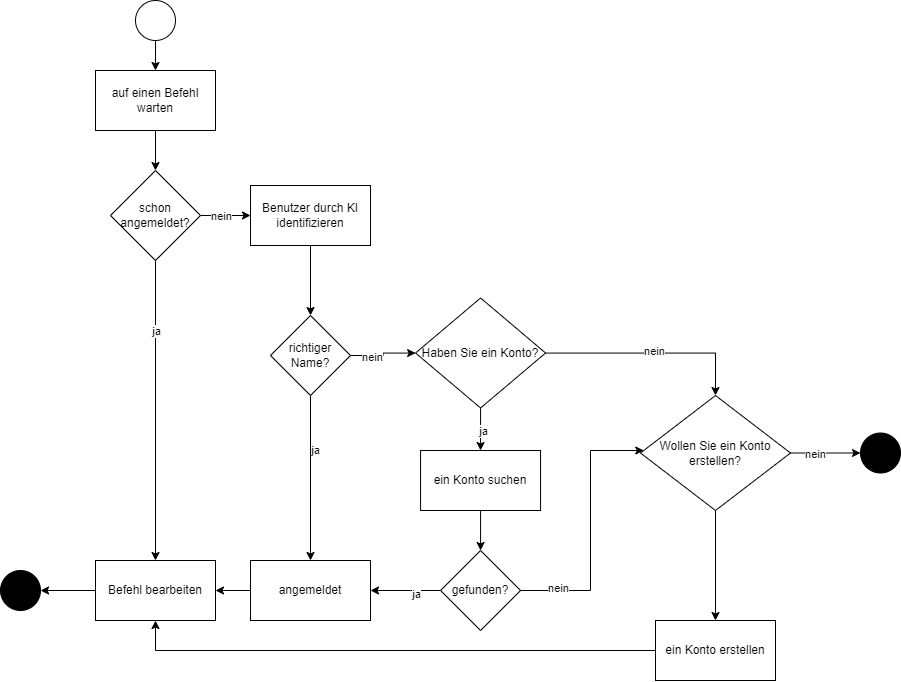

The diagram above was exported from draw.io. Its source (the exported page's mxGraphModel, read from the mxfile embedded in the PNG):
<mxGraphModel dx="1591" dy="937" grid="1" gridSize="10" guides="1" tooltips="1" connect="1" arrows="1" fold="1" page="1" pageScale="1" pageWidth="827" pageHeight="1169" math="0" shadow="0">
  <root>
    <mxCell id="0" />
    <mxCell id="1" parent="0" />
    <mxCell id="6r_2cjUldZSb9a7UXHHR-37" value="" style="edgeStyle=orthogonalEdgeStyle;rounded=0;orthogonalLoop=1;jettySize=auto;html=1;" parent="1" source="6r_2cjUldZSb9a7UXHHR-6" target="6r_2cjUldZSb9a7UXHHR-36" edge="1">
      <mxGeometry relative="1" as="geometry" />
    </mxCell>
    <mxCell id="6r_2cjUldZSb9a7UXHHR-70" value="nein" style="edgeLabel;html=1;align=center;verticalAlign=middle;resizable=0;points=[];" parent="6r_2cjUldZSb9a7UXHHR-37" vertex="1" connectable="0">
      <mxGeometry x="-0.18" relative="1" as="geometry">
        <mxPoint as="offset" />
      </mxGeometry>
    </mxCell>
    <mxCell id="6r_2cjUldZSb9a7UXHHR-59" style="edgeStyle=orthogonalEdgeStyle;rounded=0;orthogonalLoop=1;jettySize=auto;html=1;" parent="1" source="6r_2cjUldZSb9a7UXHHR-6" target="6r_2cjUldZSb9a7UXHHR-56" edge="1">
      <mxGeometry relative="1" as="geometry" />
    </mxCell>
    <mxCell id="6r_2cjUldZSb9a7UXHHR-71" value="ja" style="edgeLabel;html=1;align=center;verticalAlign=middle;resizable=0;points=[];" parent="6r_2cjUldZSb9a7UXHHR-59" vertex="1" connectable="0">
      <mxGeometry x="-0.5311" relative="1" as="geometry">
        <mxPoint as="offset" />
      </mxGeometry>
    </mxCell>
    <mxCell id="6r_2cjUldZSb9a7UXHHR-6" value="schon angemeldet?" style="rhombus;whiteSpace=wrap;html=1;rounded=0;" parent="1" vertex="1">
      <mxGeometry x="340" y="210" width="90" height="90" as="geometry" />
    </mxCell>
    <mxCell id="6r_2cjUldZSb9a7UXHHR-15" value="" style="edgeStyle=orthogonalEdgeStyle;rounded=0;orthogonalLoop=1;jettySize=auto;html=1;" parent="1" source="6r_2cjUldZSb9a7UXHHR-13" target="6r_2cjUldZSb9a7UXHHR-14" edge="1">
      <mxGeometry relative="1" as="geometry" />
    </mxCell>
    <mxCell id="6r_2cjUldZSb9a7UXHHR-13" value="" style="ellipse;whiteSpace=wrap;html=1;aspect=fixed;" parent="1" vertex="1">
      <mxGeometry x="365" y="40" width="40" height="40" as="geometry" />
    </mxCell>
    <mxCell id="6r_2cjUldZSb9a7UXHHR-16" style="edgeStyle=orthogonalEdgeStyle;rounded=0;orthogonalLoop=1;jettySize=auto;html=1;" parent="1" source="6r_2cjUldZSb9a7UXHHR-14" target="6r_2cjUldZSb9a7UXHHR-6" edge="1">
      <mxGeometry relative="1" as="geometry" />
    </mxCell>
    <mxCell id="6r_2cjUldZSb9a7UXHHR-14" value="auf einen Befehl warten" style="whiteSpace=wrap;html=1;" parent="1" vertex="1">
      <mxGeometry x="325" y="110" width="120" height="60" as="geometry" />
    </mxCell>
    <mxCell id="6r_2cjUldZSb9a7UXHHR-27" value="" style="edgeStyle=orthogonalEdgeStyle;rounded=0;orthogonalLoop=1;jettySize=auto;html=1;" parent="1" source="6r_2cjUldZSb9a7UXHHR-24" target="6r_2cjUldZSb9a7UXHHR-26" edge="1">
      <mxGeometry relative="1" as="geometry">
        <Array as="points">
          <mxPoint x="945" y="393" />
        </Array>
      </mxGeometry>
    </mxCell>
    <mxCell id="6r_2cjUldZSb9a7UXHHR-32" value="nein" style="edgeLabel;html=1;align=center;verticalAlign=middle;resizable=0;points=[];" parent="6r_2cjUldZSb9a7UXHHR-27" vertex="1" connectable="0">
      <mxGeometry x="0.0242" y="2" relative="1" as="geometry">
        <mxPoint as="offset" />
      </mxGeometry>
    </mxCell>
    <mxCell id="6r_2cjUldZSb9a7UXHHR-45" value="" style="edgeStyle=orthogonalEdgeStyle;rounded=0;orthogonalLoop=1;jettySize=auto;html=1;" parent="1" source="6r_2cjUldZSb9a7UXHHR-24" target="6r_2cjUldZSb9a7UXHHR-44" edge="1">
      <mxGeometry relative="1" as="geometry" />
    </mxCell>
    <mxCell id="6r_2cjUldZSb9a7UXHHR-51" value="ja" style="edgeLabel;html=1;align=center;verticalAlign=middle;resizable=0;points=[];" parent="6r_2cjUldZSb9a7UXHHR-45" vertex="1" connectable="0">
      <mxGeometry x="0.109" y="2" relative="1" as="geometry">
        <mxPoint as="offset" />
      </mxGeometry>
    </mxCell>
    <mxCell id="6r_2cjUldZSb9a7UXHHR-24" value="Haben Sie ein Konto?" style="rhombus;whiteSpace=wrap;html=1;rounded=0;" parent="1" vertex="1">
      <mxGeometry x="645.07" y="337.5" width="130" height="110" as="geometry" />
    </mxCell>
    <mxCell id="6r_2cjUldZSb9a7UXHHR-29" value="" style="edgeStyle=orthogonalEdgeStyle;rounded=0;orthogonalLoop=1;jettySize=auto;html=1;" parent="1" source="6r_2cjUldZSb9a7UXHHR-26" target="6r_2cjUldZSb9a7UXHHR-28" edge="1">
      <mxGeometry relative="1" as="geometry" />
    </mxCell>
    <mxCell id="6r_2cjUldZSb9a7UXHHR-31" value="nein" style="edgeLabel;html=1;align=center;verticalAlign=middle;resizable=0;points=[];" parent="6r_2cjUldZSb9a7UXHHR-29" vertex="1" connectable="0">
      <mxGeometry x="-0.2908" y="-1" relative="1" as="geometry">
        <mxPoint as="offset" />
      </mxGeometry>
    </mxCell>
    <mxCell id="6r_2cjUldZSb9a7UXHHR-53" value="" style="edgeStyle=orthogonalEdgeStyle;rounded=0;orthogonalLoop=1;jettySize=auto;html=1;" parent="1" source="6r_2cjUldZSb9a7UXHHR-26" target="6r_2cjUldZSb9a7UXHHR-52" edge="1">
      <mxGeometry relative="1" as="geometry" />
    </mxCell>
    <mxCell id="6r_2cjUldZSb9a7UXHHR-26" value="Wollen Sie ein Konto erstellen?" style="rhombus;whiteSpace=wrap;html=1;rounded=0;" parent="1" vertex="1">
      <mxGeometry x="870" y="435" width="150" height="115" as="geometry" />
    </mxCell>
    <mxCell id="6r_2cjUldZSb9a7UXHHR-28" value="" style="ellipse;whiteSpace=wrap;html=1;rounded=0;strokeColor=#000000;fillColor=#000000;" parent="1" vertex="1">
      <mxGeometry x="1090.0000000000002" y="472.5" width="40" height="40" as="geometry" />
    </mxCell>
    <mxCell id="6r_2cjUldZSb9a7UXHHR-39" value="" style="edgeStyle=orthogonalEdgeStyle;rounded=0;orthogonalLoop=1;jettySize=auto;html=1;" parent="1" source="6r_2cjUldZSb9a7UXHHR-36" target="6r_2cjUldZSb9a7UXHHR-38" edge="1">
      <mxGeometry relative="1" as="geometry" />
    </mxCell>
    <mxCell id="6r_2cjUldZSb9a7UXHHR-36" value="Benutzer durch KI identifizieren" style="whiteSpace=wrap;html=1;rounded=0;" parent="1" vertex="1">
      <mxGeometry x="480" y="225" width="120" height="60" as="geometry" />
    </mxCell>
    <mxCell id="6r_2cjUldZSb9a7UXHHR-40" style="edgeStyle=orthogonalEdgeStyle;rounded=0;orthogonalLoop=1;jettySize=auto;html=1;" parent="1" source="6r_2cjUldZSb9a7UXHHR-38" target="6r_2cjUldZSb9a7UXHHR-24" edge="1">
      <mxGeometry relative="1" as="geometry" />
    </mxCell>
    <mxCell id="6r_2cjUldZSb9a7UXHHR-50" value="nein" style="edgeLabel;html=1;align=center;verticalAlign=middle;resizable=0;points=[];" parent="6r_2cjUldZSb9a7UXHHR-40" vertex="1" connectable="0">
      <mxGeometry x="-0.345" y="-1" relative="1" as="geometry">
        <mxPoint as="offset" />
      </mxGeometry>
    </mxCell>
    <mxCell id="6r_2cjUldZSb9a7UXHHR-55" value="" style="edgeStyle=orthogonalEdgeStyle;rounded=0;orthogonalLoop=1;jettySize=auto;html=1;" parent="1" source="6r_2cjUldZSb9a7UXHHR-38" target="6r_2cjUldZSb9a7UXHHR-54" edge="1">
      <mxGeometry relative="1" as="geometry" />
    </mxCell>
    <mxCell id="6r_2cjUldZSb9a7UXHHR-69" value="ja" style="edgeLabel;html=1;align=center;verticalAlign=middle;resizable=0;points=[];" parent="6r_2cjUldZSb9a7UXHHR-55" vertex="1" connectable="0">
      <mxGeometry x="-0.3495" y="4" relative="1" as="geometry">
        <mxPoint as="offset" />
      </mxGeometry>
    </mxCell>
    <mxCell id="6r_2cjUldZSb9a7UXHHR-38" value="richtiger Name?" style="rhombus;whiteSpace=wrap;html=1;rounded=0;" parent="1" vertex="1">
      <mxGeometry x="500" y="355" width="80" height="80" as="geometry" />
    </mxCell>
    <mxCell id="6r_2cjUldZSb9a7UXHHR-47" value="" style="edgeStyle=orthogonalEdgeStyle;rounded=0;orthogonalLoop=1;jettySize=auto;html=1;" parent="1" source="6r_2cjUldZSb9a7UXHHR-44" target="6r_2cjUldZSb9a7UXHHR-46" edge="1">
      <mxGeometry relative="1" as="geometry" />
    </mxCell>
    <mxCell id="6r_2cjUldZSb9a7UXHHR-44" value="ein Konto suchen" style="whiteSpace=wrap;html=1;rounded=0;" parent="1" vertex="1">
      <mxGeometry x="650.07" y="490" width="120" height="60" as="geometry" />
    </mxCell>
    <mxCell id="6r_2cjUldZSb9a7UXHHR-64" style="edgeStyle=orthogonalEdgeStyle;rounded=0;orthogonalLoop=1;jettySize=auto;html=1;" parent="1" source="6r_2cjUldZSb9a7UXHHR-46" target="6r_2cjUldZSb9a7UXHHR-54" edge="1">
      <mxGeometry relative="1" as="geometry" />
    </mxCell>
    <mxCell id="6r_2cjUldZSb9a7UXHHR-68" value="ja" style="edgeLabel;html=1;align=center;verticalAlign=middle;resizable=0;points=[];" parent="6r_2cjUldZSb9a7UXHHR-64" vertex="1" connectable="0">
      <mxGeometry x="-0.3225" y="3" relative="1" as="geometry">
        <mxPoint as="offset" />
      </mxGeometry>
    </mxCell>
    <mxCell id="6r_2cjUldZSb9a7UXHHR-72" style="edgeStyle=orthogonalEdgeStyle;rounded=0;orthogonalLoop=1;jettySize=auto;html=1;" parent="1" source="6r_2cjUldZSb9a7UXHHR-46" target="6r_2cjUldZSb9a7UXHHR-26" edge="1">
      <mxGeometry relative="1" as="geometry">
        <Array as="points">
          <mxPoint x="820" y="630" />
          <mxPoint x="820" y="490" />
        </Array>
      </mxGeometry>
    </mxCell>
    <mxCell id="6r_2cjUldZSb9a7UXHHR-73" value="nein" style="edgeLabel;html=1;align=center;verticalAlign=middle;resizable=0;points=[];" parent="6r_2cjUldZSb9a7UXHHR-72" vertex="1" connectable="0">
      <mxGeometry x="-0.7181" y="3" relative="1" as="geometry">
        <mxPoint as="offset" />
      </mxGeometry>
    </mxCell>
    <mxCell id="6r_2cjUldZSb9a7UXHHR-46" value="gefunden?" style="rhombus;whiteSpace=wrap;html=1;rounded=0;" parent="1" vertex="1">
      <mxGeometry x="670.07" y="590" width="80" height="80" as="geometry" />
    </mxCell>
    <mxCell id="6r_2cjUldZSb9a7UXHHR-61" style="edgeStyle=orthogonalEdgeStyle;rounded=0;orthogonalLoop=1;jettySize=auto;html=1;" parent="1" source="6r_2cjUldZSb9a7UXHHR-52" target="6r_2cjUldZSb9a7UXHHR-56" edge="1">
      <mxGeometry relative="1" as="geometry">
        <Array as="points">
          <mxPoint x="385" y="690" />
        </Array>
      </mxGeometry>
    </mxCell>
    <mxCell id="6r_2cjUldZSb9a7UXHHR-52" value="ein Konto erstellen" style="rounded=0;whiteSpace=wrap;html=1;" parent="1" vertex="1">
      <mxGeometry x="884.9999999999999" y="660" width="120" height="60" as="geometry" />
    </mxCell>
    <mxCell id="6r_2cjUldZSb9a7UXHHR-60" style="edgeStyle=orthogonalEdgeStyle;rounded=0;orthogonalLoop=1;jettySize=auto;html=1;" parent="1" source="6r_2cjUldZSb9a7UXHHR-54" target="6r_2cjUldZSb9a7UXHHR-56" edge="1">
      <mxGeometry relative="1" as="geometry">
        <Array as="points">
          <mxPoint x="520" y="620" />
        </Array>
      </mxGeometry>
    </mxCell>
    <mxCell id="6r_2cjUldZSb9a7UXHHR-54" value="angemeldet" style="whiteSpace=wrap;html=1;rounded=0;" parent="1" vertex="1">
      <mxGeometry x="480" y="600" width="120" height="60" as="geometry" />
    </mxCell>
    <mxCell id="3lSeXeZWqfZoh67Ytv4C-2" style="edgeStyle=orthogonalEdgeStyle;rounded=0;orthogonalLoop=1;jettySize=auto;html=1;" edge="1" parent="1" source="6r_2cjUldZSb9a7UXHHR-56" target="3lSeXeZWqfZoh67Ytv4C-1">
      <mxGeometry relative="1" as="geometry" />
    </mxCell>
    <mxCell id="6r_2cjUldZSb9a7UXHHR-56" value="Befehl bearbeiten" style="rounded=0;whiteSpace=wrap;html=1;" parent="1" vertex="1">
      <mxGeometry x="325" y="600" width="120" height="60" as="geometry" />
    </mxCell>
    <mxCell id="3lSeXeZWqfZoh67Ytv4C-1" value="" style="ellipse;whiteSpace=wrap;html=1;rounded=0;strokeColor=#000000;fillColor=#000000;" vertex="1" parent="1">
      <mxGeometry x="230.00000000000023" y="610" width="40" height="40" as="geometry" />
    </mxCell>
  </root>
</mxGraphModel>